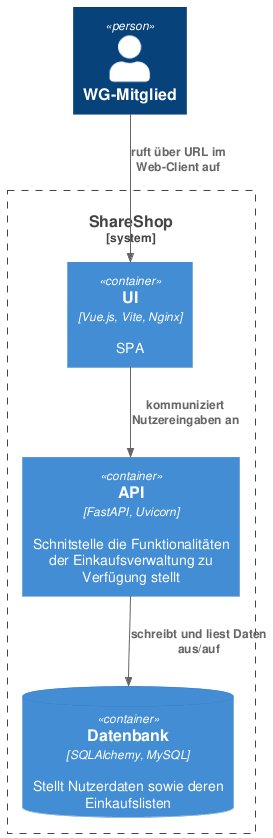

The diagram above was rendered by PlantUML. Its source (embedded in the PNG):
@startuml container_diagram
!include https://raw.githubusercontent.com/plantuml-stdlib/C4-PlantUML/master/C4_Container.puml

Person(user, "WG-Mitglied")

System_Boundary(c1, "ShareShop") {
  Container(ui, "UI", "Vue.js, Vite, Nginx", "SPA")
  Container(api, "API", "FastAPI, Uvicorn", "Schnitstelle die Funktionalitäten der Einkaufsverwaltung zu Verfügung stellt")
  ContainerDb(db, "Datenbank", "SQLAlchemy, MySQL", "Stellt Nutzerdaten sowie deren Einkaufslisten")
}

Rel(user, ui, "ruft über URL im Web-Client auf")
Rel(ui, api, "kommuniziert Nutzereingaben an")
Rel(api, db, "schreibt und liest Daten aus/auf")
@enduml